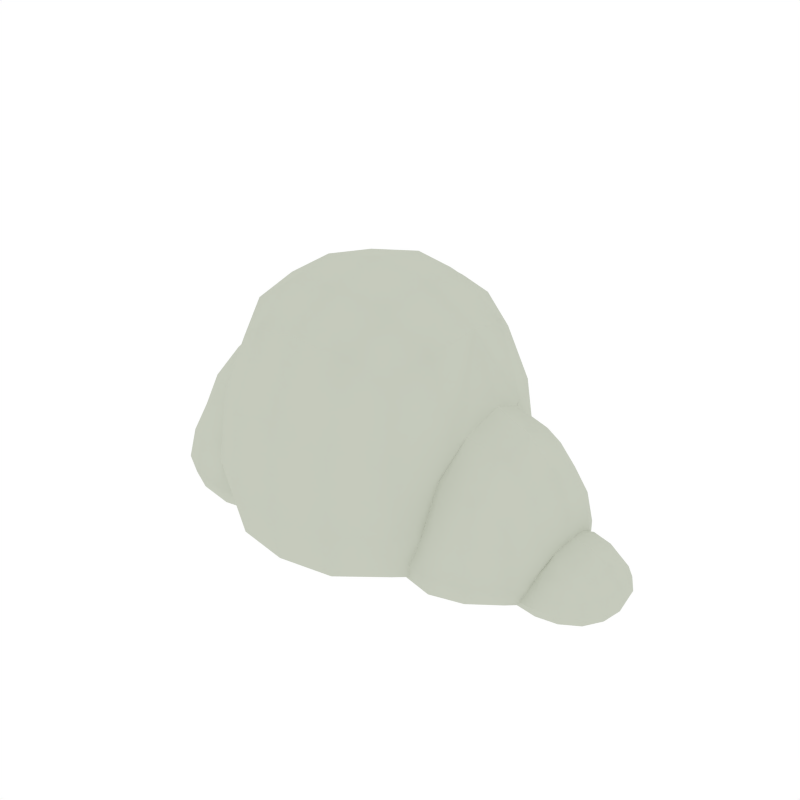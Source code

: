 # Source: Cloud_3.blend  (saved by Blender 2.79.0; exported with 4.5.12 LTS)
import bpy
from mathutils import Matrix  # noqa: F401  (used for matrix-valued properties, if any)

bpy.ops.wm.read_factory_settings(use_empty=True)
scene = bpy.context.scene
scene.name = 'Scene'

# ---- collections
col_collection_1 = bpy.data.collections.new('Collection 1'); scene.collection.children.link(col_collection_1)

# ---- materials (node trees are filled in below, after node groups)
mat_cloud = bpy.data.materials.new('Cloud')
mat_cloud.alpha_threshold = 0.0
mat_cloud.diffuse_color = (0.5648, 0.5926, 0.5061, 1.0)
mat_cloud.roughness = 0.5

# ---- node groups
ng_auto_smooth = bpy.data.node_groups.new('Auto Smooth', 'GeometryNodeTree')
_s = ng_auto_smooth.interface.new_socket(name='Geometry', in_out='OUTPUT', socket_type='NodeSocketGeometry')
_s = ng_auto_smooth.interface.new_socket(name='Geometry', in_out='INPUT', socket_type='NodeSocketGeometry')
_s = ng_auto_smooth.interface.new_socket(name='Angle', in_out='INPUT', socket_type='NodeSocketFloat')
_s.subtype = 'ANGLE'
_s.min_value = 0.0
_s.max_value = 3.142
ng_auto_smooth.is_modifier = True
_N = ng_auto_smooth.nodes; _L = ng_auto_smooth.links
n0 = _N.new('NodeGroupOutput'); n0.name = 'Group Output'; n0.location = (480, -100)
n1 = _N.new('NodeGroupInput'); n1.name = 'Group Input'; n1.location = (-420, -300)
n2 = _N.new('NodeGroupInput'); n2.name = 'Group Input.001'; n2.location = (-60, -100)
n3 = _N.new('GeometryNodeSetShadeSmooth'); n3.name = 'Set Shade Smooth'; n3.location = (120, -100)
n3.domain = 'EDGE'
n4 = _N.new('GeometryNodeSetShadeSmooth'); n4.name = 'Set Shade Smooth.001'; n4.location = (300, -100)
n5 = _N.new('GeometryNodeInputMeshEdgeAngle'); n5.name = 'Edge Angle'; n5.location = (-420, -220)
n6 = _N.new('GeometryNodeInputEdgeSmooth'); n6.name = 'Is Edge Smooth'; n6.location = (-60, -160)
n7 = _N.new('GeometryNodeInputShadeSmooth'); n7.name = 'Is Face Smooth'; n7.location = (-240, -340)
n8 = _N.new('FunctionNodeBooleanMath'); n8.name = 'Boolean Math'; n8.location = (-60, -220)
n9 = _N.new('FunctionNodeCompare'); n9.name = 'Compare'; n9.location = (-240, -180)
n9.operation = 'LESS_EQUAL'
_L.new(n5.outputs[0], n9.inputs[0])
_L.new(n4.outputs[0], n0.inputs[0])
_L.new(n1.outputs[1], n9.inputs[1])
_L.new(n9.outputs[0], n8.inputs[0])
_L.new(n7.outputs[0], n8.inputs[1])
_L.new(n2.outputs[0], n3.inputs[0])
_L.new(n6.outputs[0], n3.inputs[1])
_L.new(n3.outputs[0], n4.inputs[0])
_L.new(n8.outputs[0], n3.inputs[2])
n0.is_active_output = True

# ---- material node trees

# ---- world
world_world = bpy.data.worlds.new('World'); scene.world = world_world
world_world.color = (1.0, 1.0, 1.0)
world_world.use_sun_shadow = False
world_world.sun_shadow_jitter_overblur = 0.0
world_world.cycles.sampling_method = 'NONE'
world_world.cycles.sample_map_resolution = 256

# ---- meshes
me_cube_343 = bpy.data.meshes.new('Cube.343')
me_cube_343.from_pydata([(2.643, 0.6596, -0.1098), (2.637, 0.6153, 0.05008), (2.907, 0.6153, -0.122), (2.65, 0.6153, -0.2224), (2.375, 0.5557, -0.2295), (2.883, 0.5736, 0.02432), (2.894, 0.5736, -0.2223), (3.303, 5.422e-10, -0.1052), (3.259, 0.2633, -0.1197), (3.252, -7.885e-09, 0.06329), (3.259, -0.2633, -0.1197), (3.265, 1.074e-08, -0.2194), (3.223, 0.2451, -0.2208), (3.211, 0.2451, 0.02712), (3.211, -0.2451, 0.02712), (3.223, -0.2451, -0.2208), (2.643, -0.6596, -0.1098), (2.907, -0.6153, -0.122), (2.637, -0.6153, 0.05008), (2.65, -0.6153, -0.2224), (2.894, -0.5736, -0.2223), (2.883, -0.5736, 0.02432), (2.404, -0.5736, -0.2275), (2.66, 2.937e-08, -0.3042), (2.658, 0.2633, -0.2992), (2.922, 2.937e-08, -0.2985), (2.658, -0.2633, -0.2992), (2.395, 3.309e-08, -0.2999), (2.412, 0.2451, -0.2952), (2.902, 0.2451, -0.2938), (2.902, -0.2451, -0.2938), (2.412, -0.2451, -0.2952), (2.621, 0.2627, 0.3396), (2.621, -0.2627, 0.3396), (2.892, -1.906e-08, 0.3694), (2.875, 0.2451, 0.3044), (2.875, -0.2451, 0.3044), (2.881, 0.4498, -0.2745), (2.655, 0.483, -0.2791), (2.428, 0.4498, -0.276), (2.632, 0.483, 0.2192), (2.859, 0.4498, 0.1851), (3.088, 0.4498, 0.006441), (3.126, 0.483, -0.1256), (3.099, 0.4498, -0.2198), (3.104, -0.2268, -0.2738), (3.138, 2.471e-08, -0.2774), (3.104, 0.2268, -0.2738), (3.082, 0.2268, 0.1874), (3.115, -1.44e-08, 0.2415), (3.082, -0.2268, 0.1874), (3.088, -0.4498, 0.006441), (3.126, -0.483, -0.1256), (3.099, -0.4498, -0.2198), (2.428, -0.4498, -0.276), (2.655, -0.483, -0.2791), (2.881, -0.4498, -0.2745), (2.859, -0.4498, 0.1851), (2.632, -0.483, 0.2192), (3.035, -0.3824, -0.263), (3.016, -0.3824, 0.1216), (3.035, 0.3824, -0.263), (3.016, 0.3824, 0.1216), (1.613, 1.108, 0.03543), (1.613, 1.033, 0.4785), (2.055, 1.033, 0.07595), (1.613, 1.033, -0.2083), (2.024, 0.9631, 0.4808), (2.024, 0.9631, -0.1716), (2.646, -1.718e-07, 0.5237), (2.576, 0.4115, 0.466), (2.576, -0.4115, 0.466), (1.613, -1.108, 0.03543), (2.055, -1.033, 0.07595), (1.613, -1.033, 0.4785), (1.613, -1.033, -0.2083), (2.024, -0.9631, -0.1716), (2.024, -0.9631, 0.4808), (1.613, -1.718e-07, -0.3202), (1.613, 0.4422, -0.3118), (2.055, -1.718e-07, -0.3118), (1.613, -0.4422, -0.3118), (1.17, -1.718e-07, -0.3118), (1.201, 0.4115, -0.3038), (2.024, 0.4115, -0.3038), (2.024, -0.4115, -0.3038), (1.201, -0.4115, -0.3038), (2.055, -1.718e-07, 1.403), (2.024, 0.4115, 1.285), (2.024, -0.4115, 1.285), (1.993, 0.7552, -0.2669), (1.613, 0.811, -0.2867), (1.203, 0.7429, -0.2673), (1.613, 0.811, 0.9981), (1.993, 0.7552, 0.9501), (2.368, 0.7552, 0.4754), (2.424, 0.811, 0.1066), (2.368, 0.7552, -0.1423), (2.368, 0.3809, 0.9298), (2.424, -1.718e-07, 1.029), (2.368, -0.3809, 0.9298), (2.368, -0.7552, 0.4754), (2.424, -0.811, 0.1066), (2.368, -0.7552, -0.1423), (1.203, -0.7429, -0.2758), (1.613, -0.811, -0.2867), (1.993, -0.7552, -0.2669), (1.993, -0.7552, 0.9501), (1.613, -0.811, 0.9981), (2.255, -0.6421, -0.242), (2.255, -0.6421, 0.7976), (2.255, 0.6421, -0.242), (2.255, 0.6421, 0.7976), (-1.487, -0.4765, 1.417), (-1.436, 0.5361, 1.423), (0.06161, 1.746, 0.5004), (-0.6356, 1.629, 0.4378), (0.06161, 1.629, 1.521), (0.7588, 1.629, 0.4378), (0.06161, 1.629, -0.1308), (-0.5873, 1.519, -0.1303), (-0.5873, 1.519, 1.371), (0.7105, 1.519, 1.371), (0.7105, 1.519, -0.1303), (1.533, 0.622, 1.387), (1.549, -0.6489, 1.342), (0.06161, -1.746, 0.5004), (0.7588, -1.629, 0.4378), (0.06161, -1.629, 1.521), (-0.6356, -1.629, 0.4378), (0.06161, -1.629, -0.1308), (0.7105, -1.519, -0.1303), (0.7105, -1.519, 1.371), (-0.5873, -1.519, 1.371), (-0.5873, -1.519, -0.1303), (0.06161, -1.643e-07, -0.3508), (0.06161, 0.6972, -0.3376), (0.7588, -1.718e-07, -0.3376), (0.06161, -0.6972, -0.3376), (-0.6356, -1.718e-07, -0.3376), (-0.5873, 0.6489, -0.3251), (0.7105, 0.6489, -0.3251), (0.7105, -0.6489, -0.3251), (-0.5873, -0.6489, -0.3251), (0.06161, -1.643e-07, 2.81), (0.06161, 0.6972, 2.692), (-0.6356, -1.718e-07, 2.692), (0.06161, -0.6972, 2.692), (0.7588, -1.718e-07, 2.692), (0.7105, 0.6489, 2.582), (-0.5873, 0.6489, 2.582), (-0.5873, -0.6489, 2.582), (0.7105, -0.6489, 2.582), (-1.05, -1.239, -0.07613), (-1.154, -1.317, 0.4897), (-1.129, -1.191, 1.344), (-1.129, -0.6006, 2.24), (-1.217, -1.643e-07, 2.342), (-1.129, 0.6006, 2.24), (-1.129, 1.191, 1.344), (-1.217, 1.279, 0.5085), (-1.163, 1.185, 0.009673), (0.6622, 1.191, -0.288), (0.06161, 1.279, -0.298), (-0.539, 1.191, -0.288), (-0.539, 1.191, 2.211), (0.06161, 1.279, 2.339), (0.6622, 1.191, 2.211), (1.252, 1.191, 1.318), (1.34, 1.279, 0.4548), (1.267, 1.206, -0.0112), (1.252, 0.6006, 2.22), (1.34, -1.643e-07, 2.342), (1.252, -0.6006, 2.22), (1.252, -1.191, 1.318), (1.34, -1.279, 0.4548), (1.252, -1.191, -0.07307), (-0.539, -1.191, -0.288), (0.06161, -1.279, -0.298), (0.6622, -1.191, -0.288), (0.6622, -1.191, 2.211), (0.06161, -1.279, 2.339), (-0.539, -1.191, 2.211), (-0.9508, -1.012, 1.973), (-0.9508, 1.012, 1.973), (1.074, -1.012, -0.2404), (1.074, -1.012, 1.973), (1.074, 1.012, -0.2389), (1.074, 1.012, 1.973), (-2.549, -1.718e-07, 0.04346), (-2.467, -0.4885, 0.003115), (-2.467, -1.718e-07, 0.5509), (-2.467, 0.4885, 0.003115), (-2.467, -1.718e-07, -0.2268), (-2.39, -0.4547, -0.2246), (-2.39, -0.4547, 0.416), (-2.39, 0.4547, 0.416), (-2.39, 0.4547, -0.2246), (-1.439, 1.205, 0.04364), (-1.814, 1.142, 0.003114), (-1.449, 1.12, 0.5244), (-1.325, 1.142, -0.2268), (-1.78, 1.064, -0.2246), (-1.78, 1.064, 0.416), (-1.325, -1.214, -0.004206), (-1.378, -1.133, 0.5451), (-1.814, -1.142, 0.003114), (-1.325, -1.142, -0.2268), (-1.78, -1.064, 0.416), (-1.78, -1.064, -0.2246), (-1.325, -1.718e-07, -0.3434), (-1.325, 0.4885, -0.3341), (-0.8369, -1.718e-07, -0.3341), (-1.325, -0.4885, -0.3341), (-1.814, -1.718e-07, -0.3341), (-1.78, 0.4547, -0.3254), (-0.8707, 0.4547, -0.3254), (-0.8707, -0.4547, -0.3254), (-1.78, -0.4547, -0.3254), (-1.814, -1.718e-07, 1.501), (-1.78, 0.4547, 1.286), (-1.78, -0.4547, 1.286), (-2.16, 0.4208, -0.2994), (-2.221, -1.718e-07, -0.3064), (-2.16, -0.4208, -0.2994), (-2.16, -0.8344, -0.2323), (-2.221, -0.896, -0.03817), (-2.16, -0.8344, 0.3305), (-2.16, -0.4208, 0.911), (-2.221, -1.718e-07, 1.115), (-2.16, 0.4208, 0.911), (-2.16, 0.8344, 0.3305), (-2.221, 0.896, -0.03817), (-2.16, 0.8344, -0.2323), (-0.9046, 0.8344, -0.2994), (-1.325, 0.896, -0.3064), (-1.746, 0.8344, -0.2994), (-1.746, 0.8344, 0.911), (-1.746, -0.8344, -0.2994), (-1.325, -0.896, -0.3064), (-0.9046, -0.8344, -0.2994), (-1.746, -0.8344, 0.911), (-2.035, -0.7094, -0.2853), (-2.035, -0.7094, 0.6967), (-2.035, 0.7094, -0.2853), (-2.035, 0.7094, 0.6967), (-1.548, -1.714e-07, 1.603), (-1.351, 0.8922, 1.101), (-1.296, 1.137, 0.5476), (-1.351, -0.8922, 1.101), (-1.296, -1.137, 0.5476), (-1.144, -1.167, -0.06658), (-0.9442, 1.015, -0.254), (-0.9503, -1.078, -0.2253), (-0.8204, 0.7979, -0.2953), (-0.7608, 0.4449, -0.3178), (-0.7617, -1.699e-07, -0.329), (-0.8269, -0.6275, -0.3087), (-0.8204, -0.7979, -0.2953), (1.265, 0.974, -0.1815), (1.265, -0.974, -0.1815), (1.152, 0.4297, -0.2963), (1.177, -0.6088, -0.2922), (1.154, -1.718e-07, -0.3107), (1.149, -0.4068, -0.3002), (1.486, 1.012, 0.4685), (1.352, 1.045, -0.02891), (1.494, -1.024, 0.3893), (1.381, -1.069, 0.0439), (1.356, -1.019, -0.1172), (1.533, -0.7994, 0.9813), (1.533, 0.7994, 0.9813), (1.615, -0.4436, 1.392), (1.615, -0.442, 1.394), (1.615, 0.4436, 1.392), (1.615, 0.442, 1.394), (1.671, -1.718e-07, 1.575), (2.588, -0.4765, 0.2036), (2.539, -0.5986, 0.02624), (2.462, -0.629, -0.1295), (2.355, -0.4187, -0.2733), (2.307, -0.2358, -0.2883), (2.662, -1.984e-08, 0.4102), (2.309, 3.216e-08, -0.2944), (2.307, 0.2358, -0.2883), (2.326, 0.4195, -0.2728), (2.588, 0.4765, 0.2036), (2.539, 0.5986, 0.02624), (2.462, 0.629, -0.1295)], [], [(0, 3, 4, 288), (3, 38, 39, 4), (4, 39, 285), (0, 288, 287, 1), (1, 287, 286, 40), (0, 1, 5, 2), (2, 5, 42, 43), (1, 40, 41, 5), (5, 41, 62, 42), (0, 2, 6, 3), (3, 6, 37, 38), (2, 43, 44, 6), (6, 44, 61, 37), (7, 11, 12, 8), (8, 12, 44, 43), (11, 46, 47, 12), (12, 47, 61, 44), (7, 8, 13, 9), (9, 13, 48, 49), (8, 43, 42, 13), (13, 42, 62, 48), (7, 9, 14, 10), (10, 14, 51, 52), (9, 49, 50, 14), (14, 50, 60, 51), (7, 10, 15, 11), (11, 15, 45, 46), (10, 52, 53, 15), (15, 53, 59, 45), (16, 19, 20, 17), (17, 20, 53, 52), (19, 55, 56, 20), (20, 56, 59, 53), (16, 17, 21, 18), (18, 21, 57, 58), (17, 52, 51, 21), (21, 51, 60, 57), (16, 18, 278, 279), (18, 58, 277, 278), (16, 279, 22, 19), (19, 22, 54, 55), (22, 280, 54), (23, 27, 28, 24), (24, 28, 39, 38), (27, 283, 284, 28), (23, 24, 29, 25), (25, 29, 47, 46), (24, 38, 37, 29), (29, 37, 61, 47), (23, 25, 30, 26), (26, 30, 56, 55), (25, 46, 45, 30), (30, 45, 59, 56), (23, 26, 31, 27), (27, 31, 281, 283), (26, 55, 54, 31), (31, 54, 280, 281), (32, 35, 41, 40), (34, 49, 48, 35), (35, 48, 62, 41), (32, 40, 286), (33, 277, 58), (34, 36, 50, 49), (33, 58, 57, 36), (36, 57, 60, 50), (63, 66, 259, 266), (66, 91, 92, 259), (63, 266, 265, 64), (64, 265, 271, 93), (63, 64, 67, 65), (65, 67, 95, 96), (64, 93, 94, 67), (67, 94, 112, 95), (63, 65, 68, 66), (66, 68, 90, 91), (65, 96, 97, 68), (68, 97, 111, 90), (69, 70, 98, 99), (70, 95, 112, 98), (69, 99, 100, 71), (71, 100, 110, 101), (72, 75, 76, 73), (73, 76, 103, 102), (75, 105, 106, 76), (76, 106, 109, 103), (72, 73, 77, 74), (74, 77, 107, 108), (73, 102, 101, 77), (77, 101, 110, 107), (72, 74, 267, 268), (74, 108, 270, 267), (72, 268, 269, 260, 75), (75, 260, 104, 105), (78, 82, 83, 79), (79, 83, 92, 91), (82, 263, 261, 83), (83, 261, 92), (78, 79, 84, 80), (80, 84, 285, 284, 283), (79, 91, 90, 84), (84, 90, 111, 285), (78, 80, 85, 81), (81, 85, 106, 105), (80, 283, 281, 280, 85), (85, 280, 109, 106), (78, 81, 86, 82), (82, 86, 264, 263), (81, 105, 104, 86), (86, 104, 262, 264), (87, 99, 98, 88), (88, 98, 112, 94), (87, 89, 100, 99), (89, 107, 110, 100), (113, 155, 183, 156), (114, 158, 184, 159), (115, 119, 120, 116), (116, 120, 161, 160), (119, 163, 164, 120), (120, 164, 252, 161), (115, 116, 121, 117), (117, 121, 165, 166), (116, 160, 159, 121), (121, 159, 184, 165), (115, 117, 122, 118), (118, 122, 168, 169), (117, 166, 167, 122), (122, 167, 188, 168), (115, 118, 123, 119), (119, 123, 162, 163), (118, 169, 170, 123), (123, 170, 187, 162), (124, 168, 188, 171), (125, 173, 186, 174), (126, 130, 131, 127), (127, 131, 176, 175), (130, 178, 179, 131), (131, 179, 185, 176), (126, 127, 132, 128), (128, 132, 180, 181), (127, 175, 174, 132), (132, 174, 186, 180), (126, 128, 133, 129), (129, 133, 155, 154), (128, 181, 182, 133), (133, 182, 183, 155), (126, 129, 134, 130), (130, 134, 177, 178), (129, 154, 153, 134), (134, 153, 253, 177), (135, 139, 140, 136), (136, 140, 164, 163), (139, 256, 255, 254, 140), (140, 254, 252, 164), (135, 136, 141, 137), (137, 141, 261, 263), (136, 163, 162, 141), (141, 162, 187, 92, 261), (135, 137, 142, 138), (138, 142, 179, 178), (137, 263, 264, 262, 142), (142, 262, 104, 185, 179), (135, 138, 143, 139), (139, 143, 257, 256), (138, 178, 177, 143), (143, 177, 253, 258, 257), (144, 148, 149, 145), (145, 149, 167, 166), (148, 172, 171, 149), (149, 171, 188, 167), (144, 145, 150, 146), (146, 150, 158, 157), (145, 166, 165, 150), (150, 165, 184, 158), (144, 146, 151, 147), (147, 151, 182, 181), (146, 157, 156, 151), (151, 156, 183, 182), (144, 147, 152, 148), (148, 152, 173, 172), (147, 181, 180, 152), (152, 180, 186, 173), (189, 193, 194, 190), (190, 194, 225, 226), (193, 223, 224, 194), (194, 224, 242, 225), (189, 190, 195, 191), (191, 195, 228, 229), (190, 226, 227, 195), (195, 227, 243, 228), (189, 191, 196, 192), (192, 196, 231, 232), (191, 229, 230, 196), (196, 230, 245, 231), (189, 192, 197, 193), (193, 197, 222, 223), (192, 232, 233, 197), (197, 233, 244, 222), (198, 201, 202, 199), (199, 202, 233, 232), (201, 235, 236, 202), (202, 236, 244, 233), (198, 199, 203, 200), (200, 203, 237, 247), (199, 232, 231, 203), (203, 231, 245, 237), (198, 200, 248, 161), (200, 247, 248), (198, 161, 252, 201), (201, 252, 234, 235), (204, 207, 253, 251), (207, 239, 240, 253), (204, 251, 250, 205), (205, 250, 249), (204, 205, 208, 206), (206, 208, 227, 226), (205, 249, 241, 208), (208, 241, 243, 227), (204, 206, 209, 207), (207, 209, 238, 239), (206, 226, 225, 209), (209, 225, 242, 238), (210, 214, 215, 211), (211, 215, 236, 235), (214, 223, 222, 215), (215, 222, 244, 236), (210, 211, 216, 212), (212, 216, 255, 256), (211, 235, 234, 216), (216, 234, 254, 255), (210, 212, 217, 213), (213, 217, 240, 239), (212, 256, 257, 217), (217, 257, 258, 240), (210, 213, 218, 214), (214, 218, 224, 223), (213, 239, 238, 218), (218, 238, 242, 224), (219, 220, 230, 229), (220, 237, 245, 230), (219, 229, 228, 221), (221, 228, 243, 241), (252, 254, 234), (114, 246, 157, 158), (113, 249, 155), (251, 253, 153), (114, 247, 237, 220), (249, 113, 221, 241), (258, 253, 240), (246, 113, 156, 157), (113, 246, 219, 221), (250, 251, 153, 154), (161, 248, 160), (246, 114, 220, 219), (271, 275, 93), (273, 272, 108, 107, 89), (272, 270, 108), (276, 273, 89, 87), (266, 259, 92, 187, 170), (271, 265, 169, 168, 124), (276, 275, 274, 124, 171, 172), (272, 273, 276, 172, 173, 125), (265, 266, 170, 169), (267, 270, 125, 174, 175), (269, 268, 267, 175, 176), (104, 260, 269, 176, 185), (270, 272, 125), (275, 276, 87, 88), (274, 275, 271, 124), (287, 288, 97, 96), (282, 33, 36, 34), (278, 277, 71, 101, 102), (280, 22, 279, 103, 109), (279, 278, 102, 103), (282, 32, 286, 70, 69), (288, 4, 285, 111, 97), (28, 284, 285, 39), (32, 282, 34, 35), (277, 33, 282, 69, 71), (286, 287, 96, 95, 70), (155, 249, 250, 154), (247, 114, 159, 160, 248), (93, 275, 88, 94)])
me_cube_343.polygons.foreach_set('use_smooth', [True] * 282)
me_cube_343.materials.append(mat_cloud)
me_cube_343.use_remesh_preserve_volume = False
me_cube_343.use_remesh_preserve_attributes = False
me_cube_343.use_mirror_vertex_groups = False
me_cube_343.update()

# ---- objects
ob_cloud_3 = bpy.data.objects.new('Cloud_3', me_cube_343)

# ---- transforms, parenting, visibility, modifiers, constraints
ob_cloud_3.location = (0.0, 0.0, 0.0)
ob_cloud_3.lineart.crease_threshold = 0.0
_m = ob_cloud_3.modifiers.new('Auto Smooth', 'NODES')
_m.node_group = ng_auto_smooth
_gi = [s.identifier for s in ng_auto_smooth.interface.items_tree if s.item_type == 'SOCKET' and s.in_out == 'INPUT']
_m[_gi[1]] = 0.5236  # Angle

# ---- collection membership
col_collection_1.objects.link(ob_cloud_3)

# ---- scene / render settings (as saved in the file)
scene.frame_start = 1; scene.frame_end = 250; scene.frame_set(0)
scene.render.engine = 'CYCLES'
scene.render.resolution_x = 1000
scene.render.resolution_y = 1000
scene.render.dither_intensity = 0.0
scene.cycles.samples = 200
scene.cycles.sampling_pattern = 'TABULATED_SOBOL'
scene.cycles.light_sampling_threshold = 0.0
scene.cycles.use_adaptive_sampling = False
scene.cycles.use_light_tree = False
scene.cycles.caustics_reflective = False
scene.cycles.caustics_refractive = False
scene.cycles.blur_glossy = 0.0
scene.cycles.max_bounces = 2
scene.cycles.pixel_filter_type = 'GAUSSIAN'
scene.cycles.sample_clamp_indirect = 0.0
scene.view_settings.view_transform = 'Standard'
bpy.context.view_layer.update()

# ---- added for rendering (the .blend has no active camera): camera
cam_auto = bpy.data.cameras.new('AutoCamera')
cam_auto.lens = 50.0
cam_auto.sensor_width = 36.0
cam_auto.clip_end = 1000.0
ob_auto_camera = bpy.data.objects.new('AutoCamera', cam_auto)
scene.collection.objects.link(ob_auto_camera)
ob_auto_camera.location = (7.32758, -8.34082, 6.79001)
ob_auto_camera.rotation_euler = (1.09748, -7.21219e-08, 0.694738)
scene.camera = ob_auto_camera
bpy.context.view_layer.update()
